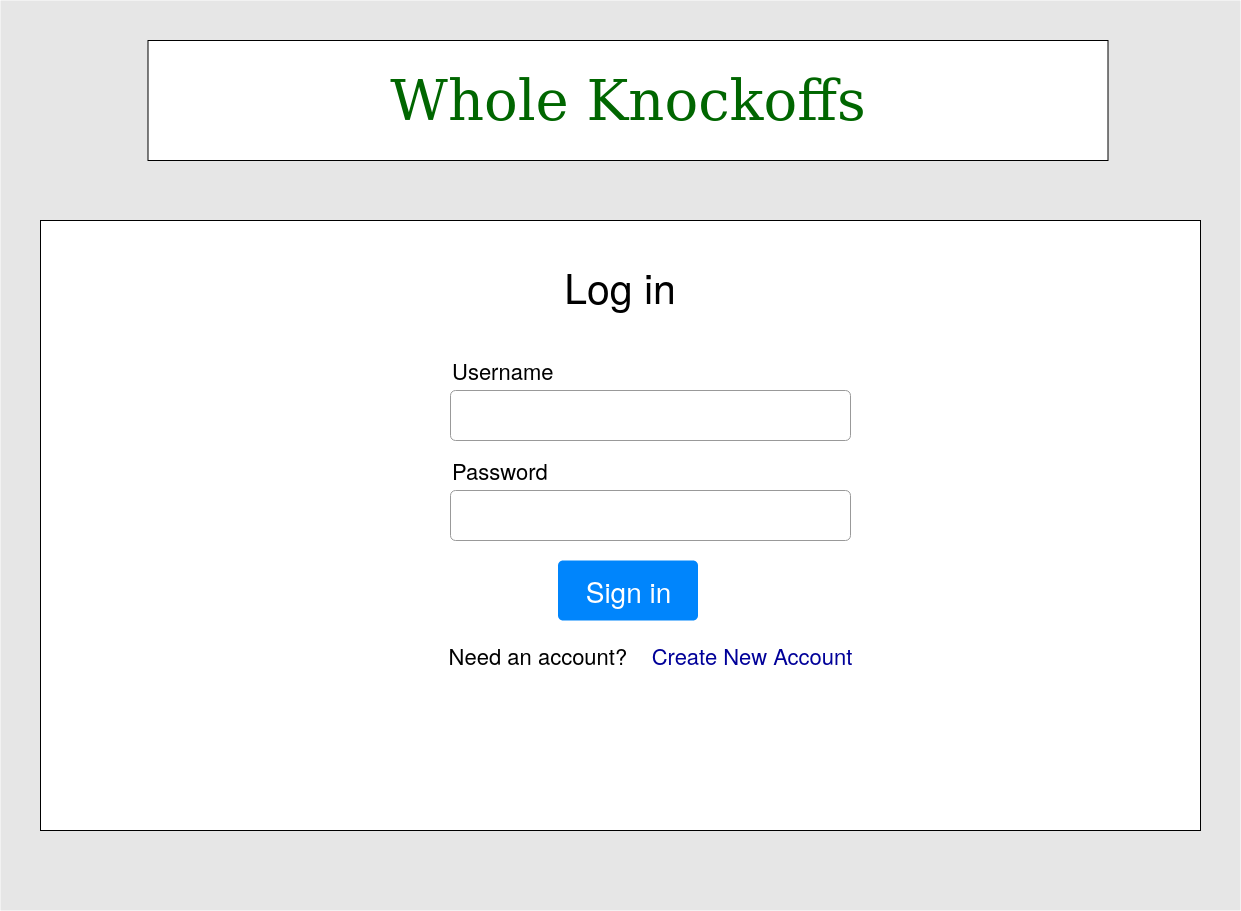

The diagram above was exported from draw.io. Its source (the exported page's mxGraphModel, read from the mxfile embedded in the PNG):
<mxGraphModel dx="1618" dy="882" grid="1" gridSize="10" guides="1" tooltips="1" connect="1" arrows="1" fold="1" page="1" pageScale="1.5" pageWidth="826" pageHeight="1169" background="#ffffff" math="0" shadow="0">
  <root>
    <mxCell id="0" style=";html=1;" />
    <mxCell id="1" style=";html=1;" parent="0" />
    <mxCell id="aKy89njoTEJ0FZNkUKpl-19" value="" style="rounded=0;whiteSpace=wrap;html=1;labelBackgroundColor=none;strokeColor=none;fontSize=30;fontColor=#000000;fillColor=#E6E6E6;" vertex="1" parent="1">
      <mxGeometry width="1240" height="910" as="geometry" />
    </mxCell>
    <mxCell id="aKy89njoTEJ0FZNkUKpl-1" value="&lt;font style=&quot;font-size: 56px&quot; face=&quot;Comic Sans MS&quot; color=&quot;#006600&quot;&gt;Whole Knockoffs&lt;/font&gt;" style="rounded=0;whiteSpace=wrap;html=1;" vertex="1" parent="1">
      <mxGeometry x="147.5" y="40" width="960" height="120" as="geometry" />
    </mxCell>
    <mxCell id="aKy89njoTEJ0FZNkUKpl-11" value="" style="rounded=0;whiteSpace=wrap;html=1;strokeColor=#000000;fontSize=30;fontColor=#000000;verticalAlign=top;" vertex="1" parent="1">
      <mxGeometry x="40" y="220" width="1160" height="610" as="geometry" />
    </mxCell>
    <mxCell id="aKy89njoTEJ0FZNkUKpl-38" value="&lt;font style=&quot;font-size: 41px&quot; color=&quot;#000000&quot;&gt;Log in&lt;/font&gt;" style="text;html=1;strokeColor=none;fillColor=none;align=center;verticalAlign=middle;whiteSpace=wrap;rounded=0;shadow=0;glass=0;comic=0;labelBackgroundColor=none;fontSize=30;fontColor=#006600;" vertex="1" parent="1">
      <mxGeometry x="530" y="250" width="180" height="70" as="geometry" />
    </mxCell>
    <mxCell id="aKy89njoTEJ0FZNkUKpl-39" value="Username" style="fillColor=none;strokeColor=none;align=left;fontSize=22;rounded=1;shadow=0;glass=0;comic=0;labelBackgroundColor=none;" vertex="1" parent="1">
      <mxGeometry width="260" height="40" relative="1" as="geometry">
        <mxPoint x="450" y="350" as="offset" />
      </mxGeometry>
    </mxCell>
    <mxCell id="aKy89njoTEJ0FZNkUKpl-40" value="" style="html=1;shadow=0;dashed=0;shape=mxgraph.bootstrap.rrect;rSize=5;fillColor=none;strokeColor=#999999;align=left;spacing=15;fontSize=14;fontColor=#6C767D;rounded=1;glass=0;comic=0;labelBackgroundColor=none;" vertex="1" parent="1">
      <mxGeometry width="400" height="50" relative="1" as="geometry">
        <mxPoint x="450" y="390" as="offset" />
      </mxGeometry>
    </mxCell>
    <mxCell id="aKy89njoTEJ0FZNkUKpl-42" value="Password" style="fillColor=none;strokeColor=none;align=left;fontSize=22;rounded=1;shadow=0;glass=0;comic=0;labelBackgroundColor=none;" vertex="1" parent="1">
      <mxGeometry width="260" height="40" relative="1" as="geometry">
        <mxPoint x="450" y="450" as="offset" />
      </mxGeometry>
    </mxCell>
    <mxCell id="aKy89njoTEJ0FZNkUKpl-45" value="&lt;font style=&quot;font-size: 28px&quot;&gt;Sign in&lt;/font&gt;" style="html=1;shadow=0;dashed=0;shape=mxgraph.bootstrap.rrect;rSize=5;fillColor=#0085FC;strokeColor=none;align=center;fontSize=14;fontColor=#FFFFFF;rounded=1;glass=0;comic=0;labelBackgroundColor=none;" vertex="1" parent="1">
      <mxGeometry width="140" height="60" relative="1" as="geometry">
        <mxPoint x="557.5" y="560" as="offset" />
      </mxGeometry>
    </mxCell>
    <mxCell id="aKy89njoTEJ0FZNkUKpl-49" value="" style="html=1;shadow=0;dashed=0;shape=mxgraph.bootstrap.rrect;rSize=5;fillColor=none;strokeColor=#999999;align=left;spacing=15;fontSize=14;fontColor=#6C767D;rounded=1;glass=0;comic=0;labelBackgroundColor=none;" vertex="1" parent="1">
      <mxGeometry x="450" y="490" width="400" height="50" as="geometry">
        <mxPoint x="450" y="390" as="offset" />
      </mxGeometry>
    </mxCell>
    <mxCell id="aKy89njoTEJ0FZNkUKpl-51" value="&lt;div&gt;&lt;font color=&quot;#000000&quot;&gt;Need an account?&lt;/font&gt;&amp;nbsp;&amp;nbsp;&amp;nbsp; &lt;font color=&quot;#000099&quot;&gt;Create New Account&lt;/font&gt;&lt;/div&gt;" style="text;html=1;align=center;verticalAlign=middle;resizable=0;points=[];autosize=1;fontSize=22;fontColor=#006600;" vertex="1" parent="1">
      <mxGeometry x="440" y="640" width="420" height="30" as="geometry" />
    </mxCell>
  </root>
</mxGraphModel>